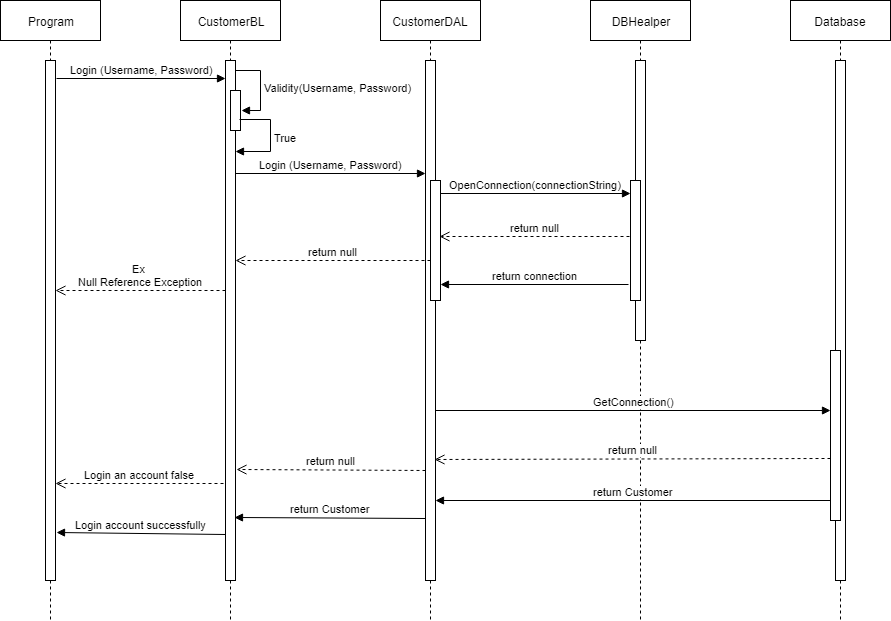

The diagram above was exported from draw.io. Its source (the exported page's mxGraphModel, read from the mxfile embedded in the PNG):
<mxGraphModel dx="1080" dy="494" grid="1" gridSize="10" guides="1" tooltips="1" connect="1" arrows="1" fold="1" page="1" pageScale="1" pageWidth="827" pageHeight="1169" math="0" shadow="0">
  <root>
    <mxCell id="0" />
    <mxCell id="1" parent="0" />
    <mxCell id="9aEUU3chuqEjoGA1ql8F-1" value="Program" style="shape=umlLifeline;perimeter=lifelinePerimeter;whiteSpace=wrap;html=1;container=1;collapsible=0;recursiveResize=0;outlineConnect=0;" parent="1" vertex="1">
      <mxGeometry x="20" y="20" width="100" height="620" as="geometry" />
    </mxCell>
    <mxCell id="9aEUU3chuqEjoGA1ql8F-6" value="" style="html=1;points=[];perimeter=orthogonalPerimeter;" parent="9aEUU3chuqEjoGA1ql8F-1" vertex="1">
      <mxGeometry x="45" y="60" width="10" height="520" as="geometry" />
    </mxCell>
    <mxCell id="9aEUU3chuqEjoGA1ql8F-2" value="CustomerBL" style="shape=umlLifeline;perimeter=lifelinePerimeter;whiteSpace=wrap;html=1;container=1;collapsible=0;recursiveResize=0;outlineConnect=0;" parent="1" vertex="1">
      <mxGeometry x="200" y="20" width="100" height="620" as="geometry" />
    </mxCell>
    <mxCell id="9aEUU3chuqEjoGA1ql8F-3" value="CustomerDAL" style="shape=umlLifeline;perimeter=lifelinePerimeter;whiteSpace=wrap;html=1;container=1;collapsible=0;recursiveResize=0;outlineConnect=0;" parent="1" vertex="1">
      <mxGeometry x="400" y="20" width="100" height="620" as="geometry" />
    </mxCell>
    <mxCell id="9aEUU3chuqEjoGA1ql8F-13" value="" style="html=1;points=[];perimeter=orthogonalPerimeter;" parent="9aEUU3chuqEjoGA1ql8F-3" vertex="1">
      <mxGeometry x="45" y="60" width="10" height="520" as="geometry" />
    </mxCell>
    <mxCell id="9aEUU3chuqEjoGA1ql8F-17" value="" style="html=1;points=[];perimeter=orthogonalPerimeter;" parent="9aEUU3chuqEjoGA1ql8F-3" vertex="1">
      <mxGeometry x="50" y="180" width="10" height="120" as="geometry" />
    </mxCell>
    <mxCell id="9aEUU3chuqEjoGA1ql8F-4" value="DBHealper" style="shape=umlLifeline;perimeter=lifelinePerimeter;whiteSpace=wrap;html=1;container=1;collapsible=0;recursiveResize=0;outlineConnect=0;" parent="1" vertex="1">
      <mxGeometry x="610" y="20" width="100" height="620" as="geometry" />
    </mxCell>
    <mxCell id="9aEUU3chuqEjoGA1ql8F-16" value="" style="html=1;points=[];perimeter=orthogonalPerimeter;" parent="9aEUU3chuqEjoGA1ql8F-4" vertex="1">
      <mxGeometry x="45" y="60" width="10" height="280" as="geometry" />
    </mxCell>
    <mxCell id="9aEUU3chuqEjoGA1ql8F-22" value="" style="html=1;points=[];perimeter=orthogonalPerimeter;" parent="9aEUU3chuqEjoGA1ql8F-4" vertex="1">
      <mxGeometry x="40" y="180" width="10" height="120" as="geometry" />
    </mxCell>
    <mxCell id="9aEUU3chuqEjoGA1ql8F-5" value="Database" style="shape=umlLifeline;perimeter=lifelinePerimeter;whiteSpace=wrap;html=1;container=1;collapsible=0;recursiveResize=0;outlineConnect=0;" parent="1" vertex="1">
      <mxGeometry x="810" y="20" width="100" height="620" as="geometry" />
    </mxCell>
    <mxCell id="9aEUU3chuqEjoGA1ql8F-18" value="" style="html=1;points=[];perimeter=orthogonalPerimeter;" parent="9aEUU3chuqEjoGA1ql8F-5" vertex="1">
      <mxGeometry x="45" y="60" width="10" height="520" as="geometry" />
    </mxCell>
    <mxCell id="9aEUU3chuqEjoGA1ql8F-24" value="" style="html=1;points=[];perimeter=orthogonalPerimeter;" parent="9aEUU3chuqEjoGA1ql8F-5" vertex="1">
      <mxGeometry x="40" y="350" width="10" height="170" as="geometry" />
    </mxCell>
    <mxCell id="9aEUU3chuqEjoGA1ql8F-7" value="" style="html=1;points=[];perimeter=orthogonalPerimeter;" parent="1" vertex="1">
      <mxGeometry x="245" y="80" width="10" height="520" as="geometry" />
    </mxCell>
    <mxCell id="9aEUU3chuqEjoGA1ql8F-9" value="Login (Username, Password)" style="html=1;verticalAlign=bottom;endArrow=block;exitX=1.1;exitY=0.035;exitDx=0;exitDy=0;exitPerimeter=0;" parent="1" source="9aEUU3chuqEjoGA1ql8F-6" target="9aEUU3chuqEjoGA1ql8F-7" edge="1">
      <mxGeometry width="80" relative="1" as="geometry">
        <mxPoint x="80" y="100" as="sourcePoint" />
        <mxPoint x="230" y="162" as="targetPoint" />
      </mxGeometry>
    </mxCell>
    <mxCell id="9aEUU3chuqEjoGA1ql8F-10" value="" style="html=1;points=[];perimeter=orthogonalPerimeter;" parent="1" vertex="1">
      <mxGeometry x="250" y="110" width="10" height="40" as="geometry" />
    </mxCell>
    <mxCell id="9aEUU3chuqEjoGA1ql8F-11" value="Validity(Username, Password)" style="edgeStyle=orthogonalEdgeStyle;html=1;align=left;spacingLeft=2;endArrow=block;rounded=0;entryX=1.083;entryY=0.492;entryDx=0;entryDy=0;entryPerimeter=0;" parent="1" source="9aEUU3chuqEjoGA1ql8F-7" target="9aEUU3chuqEjoGA1ql8F-10" edge="1">
      <mxGeometry relative="1" as="geometry">
        <mxPoint x="270" y="90" as="sourcePoint" />
        <Array as="points">
          <mxPoint x="280" y="90" />
          <mxPoint x="280" y="130" />
        </Array>
        <mxPoint x="290" y="130" as="targetPoint" />
      </mxGeometry>
    </mxCell>
    <mxCell id="9aEUU3chuqEjoGA1ql8F-12" value="True" style="edgeStyle=orthogonalEdgeStyle;html=1;align=left;spacingLeft=2;endArrow=block;rounded=0;exitX=0.917;exitY=0.721;exitDx=0;exitDy=0;exitPerimeter=0;" parent="1" source="9aEUU3chuqEjoGA1ql8F-10" target="9aEUU3chuqEjoGA1ql8F-7" edge="1">
      <mxGeometry relative="1" as="geometry">
        <mxPoint x="270" y="140" as="sourcePoint" />
        <Array as="points">
          <mxPoint x="290" y="139" />
          <mxPoint x="290" y="171" />
        </Array>
        <mxPoint x="270" y="171" as="targetPoint" />
      </mxGeometry>
    </mxCell>
    <mxCell id="9aEUU3chuqEjoGA1ql8F-15" value="Login (Username, Password)" style="html=1;verticalAlign=bottom;endArrow=block;entryX=0;entryY=0.217;entryDx=0;entryDy=0;entryPerimeter=0;" parent="1" source="9aEUU3chuqEjoGA1ql8F-7" target="9aEUU3chuqEjoGA1ql8F-13" edge="1">
      <mxGeometry width="80" relative="1" as="geometry">
        <mxPoint x="270" y="212" as="sourcePoint" />
        <mxPoint x="430" y="212" as="targetPoint" />
      </mxGeometry>
    </mxCell>
    <mxCell id="9aEUU3chuqEjoGA1ql8F-19" value="OpenConnection(connectionString)" style="html=1;verticalAlign=bottom;endArrow=block;" parent="1" target="9aEUU3chuqEjoGA1ql8F-22" edge="1">
      <mxGeometry width="80" relative="1" as="geometry">
        <mxPoint x="460" y="213" as="sourcePoint" />
        <mxPoint x="630" y="213" as="targetPoint" />
      </mxGeometry>
    </mxCell>
    <mxCell id="9aEUU3chuqEjoGA1ql8F-21" value="return connection" style="html=1;verticalAlign=bottom;endArrow=block;exitX=-0.2;exitY=0.867;exitDx=0;exitDy=0;exitPerimeter=0;" parent="1" source="9aEUU3chuqEjoGA1ql8F-22" target="9aEUU3chuqEjoGA1ql8F-17" edge="1">
      <mxGeometry width="80" relative="1" as="geometry">
        <mxPoint x="640" y="280" as="sourcePoint" />
        <mxPoint x="470" y="281" as="targetPoint" />
      </mxGeometry>
    </mxCell>
    <mxCell id="9aEUU3chuqEjoGA1ql8F-23" value="GetConnection()" style="html=1;verticalAlign=bottom;endArrow=block;entryX=0;entryY=0.353;entryDx=0;entryDy=0;entryPerimeter=0;" parent="1" source="9aEUU3chuqEjoGA1ql8F-13" target="9aEUU3chuqEjoGA1ql8F-24" edge="1">
      <mxGeometry width="80" relative="1" as="geometry">
        <mxPoint x="470" y="418" as="sourcePoint" />
        <mxPoint x="840" y="430" as="targetPoint" />
      </mxGeometry>
    </mxCell>
    <mxCell id="9aEUU3chuqEjoGA1ql8F-25" value="return Customer" style="html=1;verticalAlign=bottom;endArrow=block;exitX=0;exitY=0.882;exitDx=0;exitDy=0;exitPerimeter=0;" parent="1" source="9aEUU3chuqEjoGA1ql8F-24" target="9aEUU3chuqEjoGA1ql8F-13" edge="1">
      <mxGeometry width="80" relative="1" as="geometry">
        <mxPoint x="210" y="660" as="sourcePoint" />
        <mxPoint x="490" y="521" as="targetPoint" />
      </mxGeometry>
    </mxCell>
    <mxCell id="9aEUU3chuqEjoGA1ql8F-26" value="return null" style="html=1;verticalAlign=bottom;endArrow=open;dashed=1;endSize=8;exitX=0;exitY=0.635;exitDx=0;exitDy=0;exitPerimeter=0;entryX=0.9;entryY=0.767;entryDx=0;entryDy=0;entryPerimeter=0;" parent="1" source="9aEUU3chuqEjoGA1ql8F-24" target="9aEUU3chuqEjoGA1ql8F-13" edge="1">
      <mxGeometry relative="1" as="geometry">
        <mxPoint x="400" y="660" as="sourcePoint" />
        <mxPoint x="320" y="660" as="targetPoint" />
      </mxGeometry>
    </mxCell>
    <mxCell id="9aEUU3chuqEjoGA1ql8F-27" value="return null" style="html=1;verticalAlign=bottom;endArrow=open;dashed=1;endSize=8;exitX=0;exitY=0.788;exitDx=0;exitDy=0;exitPerimeter=0;entryX=1.1;entryY=0.787;entryDx=0;entryDy=0;entryPerimeter=0;" parent="1" source="9aEUU3chuqEjoGA1ql8F-13" target="9aEUU3chuqEjoGA1ql8F-7" edge="1">
      <mxGeometry relative="1" as="geometry">
        <mxPoint x="100" y="660" as="sourcePoint" />
        <mxPoint x="20" y="660" as="targetPoint" />
      </mxGeometry>
    </mxCell>
    <mxCell id="9aEUU3chuqEjoGA1ql8F-28" value="return Customer" style="html=1;verticalAlign=bottom;endArrow=block;exitX=0;exitY=0.881;exitDx=0;exitDy=0;exitPerimeter=0;entryX=0.9;entryY=0.879;entryDx=0;entryDy=0;entryPerimeter=0;" parent="1" source="9aEUU3chuqEjoGA1ql8F-13" target="9aEUU3chuqEjoGA1ql8F-7" edge="1">
      <mxGeometry width="80" relative="1" as="geometry">
        <mxPoint x="20" y="660" as="sourcePoint" />
        <mxPoint x="100" y="660" as="targetPoint" />
      </mxGeometry>
    </mxCell>
    <mxCell id="9aEUU3chuqEjoGA1ql8F-29" value="Login an account false" style="html=1;verticalAlign=bottom;endArrow=open;dashed=1;endSize=8;exitX=-0.2;exitY=0.813;exitDx=0;exitDy=0;exitPerimeter=0;" parent="1" source="9aEUU3chuqEjoGA1ql8F-7" target="9aEUU3chuqEjoGA1ql8F-6" edge="1">
      <mxGeometry relative="1" as="geometry">
        <mxPoint x="100" y="660" as="sourcePoint" />
        <mxPoint x="20" y="660" as="targetPoint" />
      </mxGeometry>
    </mxCell>
    <mxCell id="9aEUU3chuqEjoGA1ql8F-31" value="Login account successfully" style="html=1;verticalAlign=bottom;endArrow=block;exitX=0;exitY=0.912;exitDx=0;exitDy=0;exitPerimeter=0;entryX=1.1;entryY=0.908;entryDx=0;entryDy=0;entryPerimeter=0;" parent="1" source="9aEUU3chuqEjoGA1ql8F-7" target="9aEUU3chuqEjoGA1ql8F-6" edge="1">
      <mxGeometry width="80" relative="1" as="geometry">
        <mxPoint x="20" y="660" as="sourcePoint" />
        <mxPoint x="100" y="660" as="targetPoint" />
      </mxGeometry>
    </mxCell>
    <mxCell id="ANx6djRU_nXWXbNK1UMt-1" value="return null" style="html=1;verticalAlign=bottom;endArrow=open;dashed=1;endSize=8;exitX=-0.1;exitY=0.467;exitDx=0;exitDy=0;exitPerimeter=0;entryX=0.9;entryY=0.467;entryDx=0;entryDy=0;entryPerimeter=0;" edge="1" parent="1" source="9aEUU3chuqEjoGA1ql8F-22" target="9aEUU3chuqEjoGA1ql8F-17">
      <mxGeometry relative="1" as="geometry">
        <mxPoint x="100" y="660" as="sourcePoint" />
        <mxPoint x="20" y="660" as="targetPoint" />
      </mxGeometry>
    </mxCell>
    <mxCell id="ANx6djRU_nXWXbNK1UMt-2" value="return null" style="html=1;verticalAlign=bottom;endArrow=open;dashed=1;endSize=8;exitX=0.5;exitY=0.385;exitDx=0;exitDy=0;exitPerimeter=0;entryX=1;entryY=0.385;entryDx=0;entryDy=0;entryPerimeter=0;" edge="1" parent="1" source="9aEUU3chuqEjoGA1ql8F-13" target="9aEUU3chuqEjoGA1ql8F-7">
      <mxGeometry relative="1" as="geometry">
        <mxPoint x="430" y="280" as="sourcePoint" />
        <mxPoint x="270" y="277" as="targetPoint" />
      </mxGeometry>
    </mxCell>
    <mxCell id="ANx6djRU_nXWXbNK1UMt-3" value="Ex &lt;br&gt;Null Reference Exception" style="html=1;verticalAlign=bottom;endArrow=open;dashed=1;endSize=8;exitX=-0.1;exitY=0.467;exitDx=0;exitDy=0;exitPerimeter=0;" edge="1" parent="1" target="9aEUU3chuqEjoGA1ql8F-6">
      <mxGeometry relative="1" as="geometry">
        <mxPoint x="245" y="310" as="sourcePoint" />
        <mxPoint x="80" y="310" as="targetPoint" />
      </mxGeometry>
    </mxCell>
  </root>
</mxGraphModel>